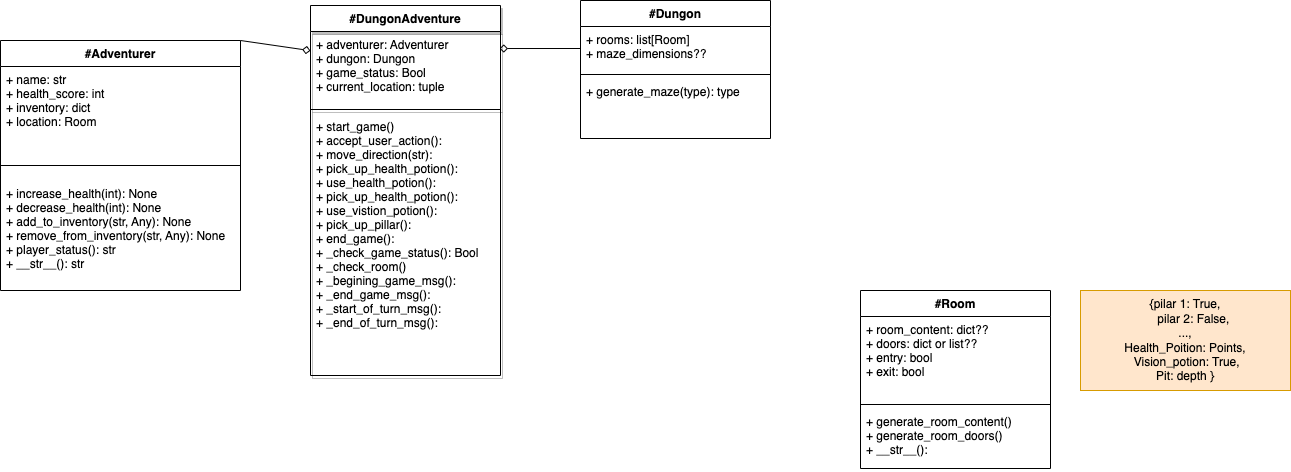

The diagram above was exported from draw.io. Its source (the exported page's mxGraphModel, read from the mxfile embedded in the PNG):
<mxGraphModel dx="916" dy="428" grid="1" gridSize="10" guides="1" tooltips="1" connect="1" arrows="1" fold="1" page="1" pageScale="1" pageWidth="1400" pageHeight="850" math="0" shadow="0">
  <root>
    <mxCell id="0" />
    <mxCell id="1" parent="0" />
    <mxCell id="2" style="edgeStyle=none;html=1;exitX=1;exitY=0;exitDx=0;exitDy=0;entryX=0;entryY=0.259;entryDx=0;entryDy=0;entryPerimeter=0;endArrow=diamond;endFill=0;rounded=0;" parent="1" source="3" target="8" edge="1">
      <mxGeometry relative="1" as="geometry" />
    </mxCell>
    <mxCell id="3" value="#Adventurer" style="swimlane;fontStyle=1;align=center;verticalAlign=top;childLayout=stackLayout;horizontal=1;startSize=26;horizontalStack=0;resizeParent=1;resizeParentMax=0;resizeLast=0;collapsible=1;marginBottom=0;rounded=0;" parent="1" vertex="1">
      <mxGeometry x="20" y="130" width="240" height="250" as="geometry" />
    </mxCell>
    <mxCell id="4" value="+ name: str&#10;+ health_score: int&#10;+ inventory: dict&#10;+ location: Room " style="text;strokeColor=none;fillColor=none;align=left;verticalAlign=top;spacingLeft=4;spacingRight=4;overflow=hidden;rotatable=0;points=[[0,0.5],[1,0.5]];portConstraint=eastwest;fontStyle=0;shadow=1;rounded=0;" parent="3" vertex="1">
      <mxGeometry y="26" width="240" height="84" as="geometry" />
    </mxCell>
    <mxCell id="5" value="" style="line;strokeWidth=1;fillColor=none;align=left;verticalAlign=middle;spacingTop=-1;spacingLeft=3;spacingRight=3;rotatable=0;labelPosition=right;points=[];portConstraint=eastwest;strokeColor=inherit;rounded=0;" parent="3" vertex="1">
      <mxGeometry y="110" width="240" height="30" as="geometry" />
    </mxCell>
    <mxCell id="6" value="+ increase_health(int): None&#10;+ decrease_health(int): None&#10;+ add_to_inventory(str, Any): None&#10;+ remove_from_inventory(str, Any): None&#10;+ player_status(): str&#10;+ __str__(): str&#10;" style="text;strokeColor=none;fillColor=none;align=left;verticalAlign=top;spacingLeft=4;spacingRight=4;overflow=hidden;rotatable=0;points=[[0,0.5],[1,0.5]];portConstraint=eastwest;rounded=0;" parent="3" vertex="1">
      <mxGeometry y="140" width="240" height="110" as="geometry" />
    </mxCell>
    <mxCell id="7" value="#DungonAdventure" style="swimlane;fontStyle=1;align=center;verticalAlign=top;childLayout=stackLayout;horizontal=1;startSize=26;horizontalStack=0;resizeParent=1;resizeParentMax=0;resizeLast=0;collapsible=1;marginBottom=0;shadow=1;rounded=0;" parent="1" vertex="1">
      <mxGeometry x="330" y="95" width="190" height="370" as="geometry" />
    </mxCell>
    <mxCell id="8" value="+ adventurer: Adventurer&#10;+ dungon: Dungon&#10;+ game_status: Bool&#10;+ current_location: tuple" style="text;strokeColor=none;fillColor=none;align=left;verticalAlign=top;spacingLeft=4;spacingRight=4;overflow=hidden;rotatable=0;points=[[0,0.5],[1,0.5]];portConstraint=eastwest;shadow=1;rounded=0;" parent="7" vertex="1">
      <mxGeometry y="26" width="190" height="74" as="geometry" />
    </mxCell>
    <mxCell id="9" value="" style="line;strokeWidth=1;fillColor=none;align=left;verticalAlign=middle;spacingTop=-1;spacingLeft=3;spacingRight=3;rotatable=0;labelPosition=right;points=[];portConstraint=eastwest;strokeColor=inherit;shadow=1;rounded=0;" parent="7" vertex="1">
      <mxGeometry y="100" width="190" height="8" as="geometry" />
    </mxCell>
    <mxCell id="10" value="+ start_game()&#10;+ accept_user_action():&#10;+ move_direction(str):&#10;+ pick_up_health_potion():&#10;+ use_health_potion():&#10;+ pick_up_health_potion():&#10;+ use_vistion_potion():&#10;+ pick_up_pillar():&#10;+ end_game():  &#10;+ _check_game_status(): Bool&#10;+ _check_room()&#10;+ _begining_game_msg():&#10;+ _end_game_msg():&#10;+ _start_of_turn_msg():&#10;+ _end_of_turn_msg():&#10;&#10;&#10; " style="text;strokeColor=none;fillColor=none;align=left;verticalAlign=top;spacingLeft=4;spacingRight=4;overflow=hidden;rotatable=0;points=[[0,0.5],[1,0.5]];portConstraint=eastwest;shadow=1;rounded=0;" parent="7" vertex="1">
      <mxGeometry y="108" width="190" height="262" as="geometry" />
    </mxCell>
    <mxCell id="11" value="#Dungon" style="swimlane;fontStyle=1;align=center;verticalAlign=top;childLayout=stackLayout;horizontal=1;startSize=26;horizontalStack=0;resizeParent=1;resizeParentMax=0;resizeLast=0;collapsible=1;marginBottom=0;" parent="1" vertex="1">
      <mxGeometry x="600" y="90" width="190" height="138" as="geometry" />
    </mxCell>
    <mxCell id="12" value="+ rooms: list[Room] &#10;+ maze_dimensions??" style="text;strokeColor=none;fillColor=none;align=left;verticalAlign=top;spacingLeft=4;spacingRight=4;overflow=hidden;rotatable=0;points=[[0,0.5],[1,0.5]];portConstraint=eastwest;" parent="11" vertex="1">
      <mxGeometry y="26" width="190" height="44" as="geometry" />
    </mxCell>
    <mxCell id="13" value="" style="line;strokeWidth=1;fillColor=none;align=left;verticalAlign=middle;spacingTop=-1;spacingLeft=3;spacingRight=3;rotatable=0;labelPosition=right;points=[];portConstraint=eastwest;strokeColor=inherit;" parent="11" vertex="1">
      <mxGeometry y="70" width="190" height="8" as="geometry" />
    </mxCell>
    <mxCell id="14" value="+ generate_maze(type): type" style="text;strokeColor=none;fillColor=none;align=left;verticalAlign=top;spacingLeft=4;spacingRight=4;overflow=hidden;rotatable=0;points=[[0,0.5],[1,0.5]];portConstraint=eastwest;" parent="11" vertex="1">
      <mxGeometry y="78" width="190" height="60" as="geometry" />
    </mxCell>
    <mxCell id="15" style="edgeStyle=none;html=1;exitX=0;exitY=0.5;exitDx=0;exitDy=0;entryX=0.995;entryY=0.23;entryDx=0;entryDy=0;entryPerimeter=0;endArrow=diamond;endFill=0;" parent="1" source="12" target="8" edge="1">
      <mxGeometry relative="1" as="geometry" />
    </mxCell>
    <mxCell id="16" value="#Room" style="swimlane;fontStyle=1;align=center;verticalAlign=top;childLayout=stackLayout;horizontal=1;startSize=26;horizontalStack=0;resizeParent=1;resizeParentMax=0;resizeLast=0;collapsible=1;marginBottom=0;" parent="1" vertex="1">
      <mxGeometry x="880" y="380" width="190" height="178" as="geometry" />
    </mxCell>
    <mxCell id="17" value="+ room_content: dict??&#10;+ doors: dict or list??&#10;+ entry: bool&#10;+ exit: bool" style="text;strokeColor=none;fillColor=none;align=left;verticalAlign=top;spacingLeft=4;spacingRight=4;overflow=hidden;rotatable=0;points=[[0,0.5],[1,0.5]];portConstraint=eastwest;" parent="16" vertex="1">
      <mxGeometry y="26" width="190" height="84" as="geometry" />
    </mxCell>
    <mxCell id="18" value="" style="line;strokeWidth=1;fillColor=none;align=left;verticalAlign=middle;spacingTop=-1;spacingLeft=3;spacingRight=3;rotatable=0;labelPosition=right;points=[];portConstraint=eastwest;strokeColor=inherit;" parent="16" vertex="1">
      <mxGeometry y="110" width="190" height="8" as="geometry" />
    </mxCell>
    <mxCell id="19" value="+ generate_room_content()&#10;+ generate_room_doors()&#10;+ __str__():" style="text;strokeColor=none;fillColor=none;align=left;verticalAlign=top;spacingLeft=4;spacingRight=4;overflow=hidden;rotatable=0;points=[[0,0.5],[1,0.5]];portConstraint=eastwest;" parent="16" vertex="1">
      <mxGeometry y="118" width="190" height="60" as="geometry" />
    </mxCell>
    <mxCell id="20" value="{pilar 1: True,&lt;br&gt;&amp;nbsp; &amp;nbsp; &amp;nbsp;pilar 2: False, &lt;br&gt;..., &lt;br&gt;Health_Poition: Points,&lt;br&gt;&amp;nbsp;Vision_potion: True, &lt;br&gt;Pit: depth }" style="text;html=1;strokeColor=#d79b00;fillColor=#ffe6cc;align=center;verticalAlign=middle;whiteSpace=wrap;rounded=0;" parent="1" vertex="1">
      <mxGeometry x="1100" y="380" width="210" height="100" as="geometry" />
    </mxCell>
  </root>
</mxGraphModel>